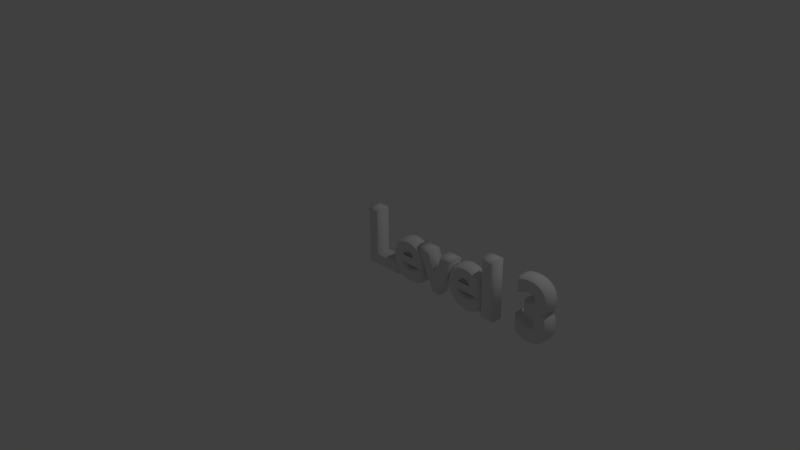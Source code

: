 # Source: Level_3.blend  (saved by Blender 2.72.0; exported with 4.5.12 LTS)
import bpy
from mathutils import Matrix  # noqa: F401  (used for matrix-valued properties, if any)

bpy.ops.wm.read_factory_settings(use_empty=True)
scene = bpy.context.scene
scene.name = 'Scene'

# ---- collections
col_collection_1 = bpy.data.collections.new('Collection 1'); scene.collection.children.link(col_collection_1)

# ---- world
world_world = bpy.data.worlds.new('World'); scene.world = world_world
world_world.color = (0.05088, 0.05088, 0.05088)
world_world.use_sun_shadow = False
world_world.sun_shadow_jitter_overblur = 0.0
world_world.cycles.sampling_method = 'MANUAL'
world_world.cycles.sample_map_resolution = 256

# ---- cameras
cam_camera = bpy.data.cameras.new('Camera')
cam_camera.clip_end = 100.0
cam_camera.lens = 35.0
cam_camera.sensor_width = 32.0
cam_camera.sensor_height = 18.0
cam_camera.ortho_scale = 7.314
cam_camera.dof.focus_distance = 0.0
cam_camera.dof.aperture_fstop = 128.0

# ---- lights
light_lamp = bpy.data.lights.new('Lamp', 'POINT')
light_lamp.transmission_factor = 0.0
light_lamp.cutoff_distance = 30.0
light_lamp.energy = 100.0
light_lamp.shadow_buffer_clip_start = 1.001
light_lamp.shadow_soft_size = 0.1
light_lamp.shadow_maximum_resolution = 0.006
light_lamp.use_absolute_resolution = True
light_lamp.cycles.use_multiple_importance_sampling = False

# ---- curves / text
txt_text = bpy.data.curves.new('Text', 'FONT')
txt_text.dimensions = '2D'
txt_text.body = 'Level 3\n'
txt_text.use_path_clamp = True
txt_text.bevel_resolution = 0
txt_text.offset = 0.02
txt_text.extrude = 0.065
txt_text.bevel_depth = 0.03

# ---- objects
ob_text = bpy.data.objects.new('Text', txt_text)
ob_lamp = bpy.data.objects.new('Lamp', light_lamp)
ob_camera = bpy.data.objects.new('Camera', cam_camera)

# ---- transforms, parenting, visibility, modifiers, constraints
ob_text.location = (0.0, 0.0, 0.0)
ob_text.rotation_euler = (1.571, -0.0, 0.0)
ob_text.lineart.crease_threshold = 0.0
ob_lamp.location = (4.076, 1.005, 5.904)
ob_lamp.rotation_euler = (0.6503, 0.05522, 1.866)
ob_lamp.lock_rotations_4d = False
ob_lamp.empty_display_type = 'ARROWS'
ob_lamp.color = (0.0, 0.0, 0.0, 0.0)
ob_lamp.lineart.crease_threshold = 0.0
ob_camera.location = (7.481, -6.508, 5.344)
ob_camera.rotation_euler = (1.109, 0.01082, 0.8149)
ob_camera.lock_rotations_4d = False
ob_camera.empty_display_type = 'ARROWS'
ob_camera.color = (0.0, 0.0, 0.0, 0.0)
ob_camera.display_type = 'WIRE'
ob_camera.lineart.crease_threshold = 0.0

# ---- collection membership
col_collection_1.objects.link(ob_text)
col_collection_1.objects.link(ob_lamp)
col_collection_1.objects.link(ob_camera)

# ---- scene / render settings (as saved in the file)
scene.camera = ob_camera
scene.frame_start = 1; scene.frame_end = 250; scene.frame_set(1)
scene.render.engine = 'BLENDER_EEVEE_NEXT'
scene.render.resolution_percentage = 50
scene.render.dither_intensity = 0.0
scene.cycles.use_denoising = False
scene.cycles.samples = 10
scene.cycles.sampling_pattern = 'TABULATED_SOBOL'
scene.cycles.light_sampling_threshold = 0.0
scene.cycles.use_adaptive_sampling = False
scene.cycles.use_light_tree = False
scene.cycles.blur_glossy = 0.0
scene.cycles.pixel_filter_type = 'GAUSSIAN'
scene.cycles.sample_clamp_indirect = 0.0
scene.view_settings.view_transform = 'Standard'
bpy.context.view_layer.update()
